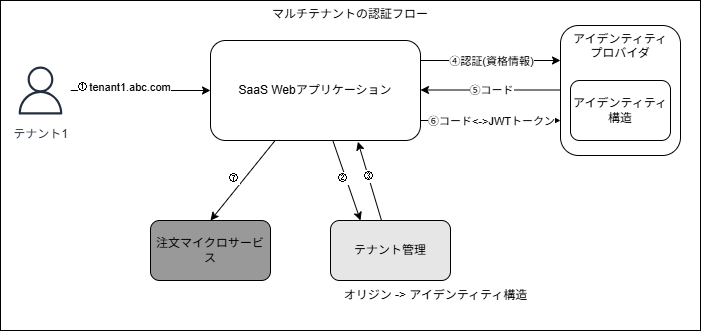

The diagram above was exported from draw.io. Its source (the exported page's mxGraphModel, read from the mxfile embedded in the PNG):
<mxGraphModel dx="826" dy="897" grid="1" gridSize="10" guides="1" tooltips="1" connect="1" arrows="1" fold="1" page="1" pageScale="1" pageWidth="850" pageHeight="1100" math="0" shadow="0">
  <root>
    <mxCell id="0" />
    <mxCell id="1" parent="0" />
    <mxCell id="25" value="マルチテナントの認証フロー" style="rounded=0;whiteSpace=wrap;html=1;verticalAlign=top;" vertex="1" parent="1">
      <mxGeometry x="70" y="300" width="700" height="330" as="geometry" />
    </mxCell>
    <mxCell id="12" style="edgeStyle=none;html=1;entryX=0.5;entryY=0;entryDx=0;entryDy=0;" edge="1" parent="1" source="2" target="3">
      <mxGeometry relative="1" as="geometry" />
    </mxCell>
    <mxCell id="15" value="⑦" style="edgeLabel;html=1;align=center;verticalAlign=middle;resizable=0;points=[];" vertex="1" connectable="0" parent="12">
      <mxGeometry x="0.0753" y="-8" relative="1" as="geometry">
        <mxPoint as="offset" />
      </mxGeometry>
    </mxCell>
    <mxCell id="13" style="edgeStyle=none;html=1;entryX=0.25;entryY=0;entryDx=0;entryDy=0;" edge="1" parent="1" source="2" target="4">
      <mxGeometry relative="1" as="geometry" />
    </mxCell>
    <mxCell id="16" value="②" style="edgeLabel;html=1;align=center;verticalAlign=middle;resizable=0;points=[];" vertex="1" connectable="0" parent="13">
      <mxGeometry x="-0.0716" y="-3" relative="1" as="geometry">
        <mxPoint as="offset" />
      </mxGeometry>
    </mxCell>
    <mxCell id="19" style="edgeStyle=none;html=1;entryX=0;entryY=0.5;entryDx=0;entryDy=0;" edge="1" parent="1">
      <mxGeometry relative="1" as="geometry">
        <mxPoint x="490" y="360" as="sourcePoint" />
        <mxPoint x="630" y="360" as="targetPoint" />
      </mxGeometry>
    </mxCell>
    <mxCell id="20" value="④認証(資格情報)" style="edgeLabel;html=1;align=center;verticalAlign=middle;resizable=0;points=[];" vertex="1" connectable="0" parent="19">
      <mxGeometry x="-0.3333" y="-2" relative="1" as="geometry">
        <mxPoint x="23" y="-2" as="offset" />
      </mxGeometry>
    </mxCell>
    <mxCell id="2" value="SaaS Webアプリケーション" style="rounded=1;whiteSpace=wrap;html=1;" vertex="1" parent="1">
      <mxGeometry x="280" y="340" width="210" height="100" as="geometry" />
    </mxCell>
    <mxCell id="3" value="注文マイクロサービス" style="rounded=1;whiteSpace=wrap;html=1;fillColor=#999999;" vertex="1" parent="1">
      <mxGeometry x="220" y="520" width="120" height="60" as="geometry" />
    </mxCell>
    <mxCell id="4" value="テナント管理" style="rounded=1;whiteSpace=wrap;html=1;fillColor=#E6E6E6;" vertex="1" parent="1">
      <mxGeometry x="400" y="520" width="120" height="60" as="geometry" />
    </mxCell>
    <mxCell id="5" value="アイデンティティ&lt;div&gt;プロバイダ&lt;/div&gt;" style="rounded=1;whiteSpace=wrap;html=1;verticalAlign=top;" vertex="1" parent="1">
      <mxGeometry x="630" y="325" width="120" height="130" as="geometry" />
    </mxCell>
    <mxCell id="6" value="アイデンティティ&lt;div&gt;構造&lt;/div&gt;" style="rounded=1;whiteSpace=wrap;html=1;" vertex="1" parent="1">
      <mxGeometry x="640" y="380" width="100" height="60" as="geometry" />
    </mxCell>
    <mxCell id="10" style="edgeStyle=none;html=1;entryX=0;entryY=0.5;entryDx=0;entryDy=0;" edge="1" parent="1" source="9" target="2">
      <mxGeometry relative="1" as="geometry" />
    </mxCell>
    <mxCell id="11" value="①tenant1.abc.com" style="edgeLabel;html=1;align=center;verticalAlign=middle;resizable=0;points=[];" vertex="1" connectable="0" parent="10">
      <mxGeometry x="-0.2476" y="4" relative="1" as="geometry">
        <mxPoint as="offset" />
      </mxGeometry>
    </mxCell>
    <mxCell id="9" value="テナント1" style="sketch=0;outlineConnect=0;fontColor=#232F3E;gradientColor=none;strokeColor=#232F3E;fillColor=#ffffff;dashed=0;verticalLabelPosition=bottom;verticalAlign=top;align=center;html=1;fontSize=12;fontStyle=0;aspect=fixed;shape=mxgraph.aws4.resourceIcon;resIcon=mxgraph.aws4.user;" vertex="1" parent="1">
      <mxGeometry x="80" y="360" width="60" height="60" as="geometry" />
    </mxCell>
    <mxCell id="14" style="edgeStyle=none;html=1;entryX=0.702;entryY=1.013;entryDx=0;entryDy=0;entryPerimeter=0;" edge="1" parent="1" source="4" target="2">
      <mxGeometry relative="1" as="geometry" />
    </mxCell>
    <mxCell id="17" value="③" style="edgeLabel;html=1;align=center;verticalAlign=middle;resizable=0;points=[];" vertex="1" connectable="0" parent="14">
      <mxGeometry x="0.1123" y="-1" relative="1" as="geometry">
        <mxPoint as="offset" />
      </mxGeometry>
    </mxCell>
    <mxCell id="18" value="オリジン -&amp;gt; アイデンティティ構造" style="text;html=1;align=center;verticalAlign=middle;resizable=0;points=[];autosize=1;strokeColor=none;fillColor=none;" vertex="1" parent="1">
      <mxGeometry x="400" y="580" width="210" height="30" as="geometry" />
    </mxCell>
    <mxCell id="21" style="edgeStyle=none;html=1;entryX=0;entryY=0.5;entryDx=0;entryDy=0;startArrow=classic;startFill=1;endArrow=none;endFill=0;" edge="1" parent="1">
      <mxGeometry relative="1" as="geometry">
        <mxPoint x="490" y="389.5" as="sourcePoint" />
        <mxPoint x="630" y="389.5" as="targetPoint" />
      </mxGeometry>
    </mxCell>
    <mxCell id="22" value="⑤コード" style="edgeLabel;html=1;align=center;verticalAlign=middle;resizable=0;points=[];" vertex="1" connectable="0" parent="21">
      <mxGeometry x="-0.3333" y="-2" relative="1" as="geometry">
        <mxPoint x="23" y="-2" as="offset" />
      </mxGeometry>
    </mxCell>
    <mxCell id="23" style="edgeStyle=none;html=1;entryX=0;entryY=0.5;entryDx=0;entryDy=0;" edge="1" parent="1">
      <mxGeometry relative="1" as="geometry">
        <mxPoint x="490" y="420" as="sourcePoint" />
        <mxPoint x="630" y="420" as="targetPoint" />
      </mxGeometry>
    </mxCell>
    <mxCell id="24" value="⑥コード&amp;lt;-&amp;gt;JWTトークン" style="edgeLabel;html=1;align=center;verticalAlign=middle;resizable=0;points=[];" vertex="1" connectable="0" parent="23">
      <mxGeometry x="-0.3333" y="-2" relative="1" as="geometry">
        <mxPoint x="23" y="-2" as="offset" />
      </mxGeometry>
    </mxCell>
  </root>
</mxGraphModel>